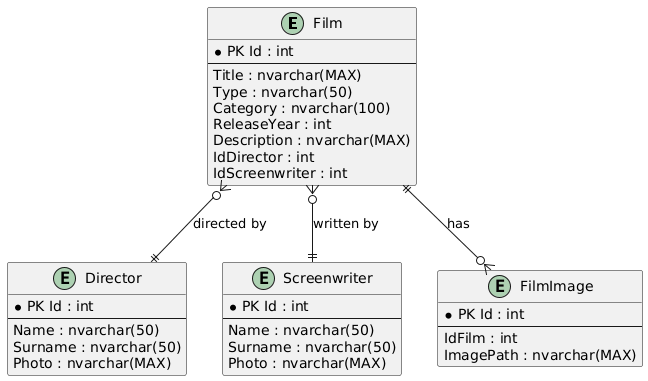

The diagram above was rendered by PlantUML. Its source (embedded in the PNG):
@startuml
entity "Film" {
  *PK Id : int
  --
  Title : nvarchar(MAX)
  Type : nvarchar(50)
  Category : nvarchar(100)
  ReleaseYear : int
  Description : nvarchar(MAX)
  IdDirector : int
  IdScreenwriter : int
}

entity "Director" {
  *PK Id : int
  --
  Name : nvarchar(50)
  Surname : nvarchar(50)
  Photo : nvarchar(MAX)
}

entity "Screenwriter" {
  *PK Id : int
  --
  Name : nvarchar(50)
  Surname : nvarchar(50)
  Photo : nvarchar(MAX)
}

entity "FilmImage" {
  *PK Id : int
  --
  IdFilm : int
  ImagePath : nvarchar(MAX)
}

Film }o--|| Director : "directed by"
Film }o--|| Screenwriter : "written by"
Film ||--o{ FilmImage : "has"
@enduml